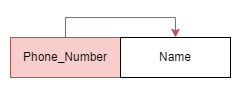

The diagram above was exported from draw.io. Its source (the exported page's mxGraphModel, read from the mxfile embedded in the PNG):
<mxGraphModel dx="1164" dy="1069" grid="1" gridSize="10" guides="1" tooltips="1" connect="1" arrows="1" fold="1" page="1" pageScale="1" pageWidth="827" pageHeight="1169" math="0" shadow="0">
  <root>
    <mxCell id="0" />
    <mxCell id="1" parent="0" />
    <mxCell id="EfMGP3iTbsy4oNZMzjr8-93" style="edgeStyle=orthogonalEdgeStyle;rounded=0;orthogonalLoop=1;jettySize=auto;html=1;exitX=0.5;exitY=0;exitDx=0;exitDy=0;entryX=0.5;entryY=0;entryDx=0;entryDy=0;fillColor=#f8cecc;strokeColor=#b85450;" edge="1" parent="1" source="EfMGP3iTbsy4oNZMzjr8-94" target="EfMGP3iTbsy4oNZMzjr8-96">
      <mxGeometry relative="1" as="geometry" />
    </mxCell>
    <mxCell id="EfMGP3iTbsy4oNZMzjr8-94" value="Phone_Number" style="rounded=0;whiteSpace=wrap;html=1;fillColor=#f8cecc;strokeColor=#b85450;" vertex="1" parent="1">
      <mxGeometry x="20" y="890" width="110" height="40" as="geometry" />
    </mxCell>
    <mxCell id="EfMGP3iTbsy4oNZMzjr8-96" value="Name" style="rounded=0;whiteSpace=wrap;html=1;" vertex="1" parent="1">
      <mxGeometry x="130" y="890" width="110" height="40" as="geometry" />
    </mxCell>
  </root>
</mxGraphModel>